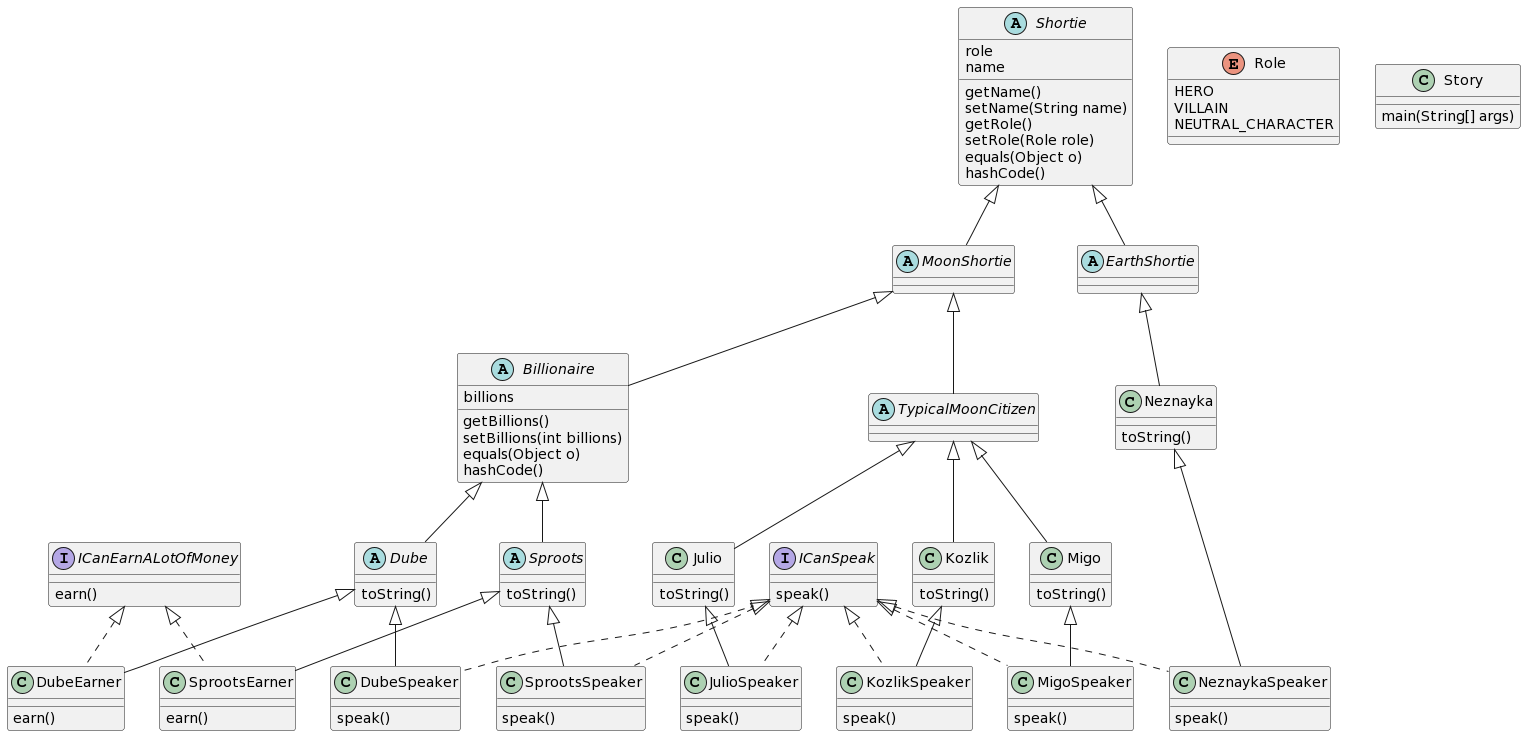

The diagram above was rendered by PlantUML. Its source (embedded in the PNG):
@startuml
abstract class Billionaire extends MoonShortie{
    billions
    getBillions()
    setBillions(int billions)
    equals(Object o)
    hashCode()
}
abstract class Dube extends Billionaire{
   toString()
}
class DubeEarner extends Dube implements ICanEarnALotOfMoney {
   earn()
}
class DubeSpeaker extends Dube implements ICanSpeak{
    speak()
}
abstract class EarthShortie extends Shortie
interface ICanEarnALotOfMoney {
    earn()
}
interface ICanSpeak {
    speak()
}
class Julio extends TypicalMoonCitizen{
 toString()
}
class JulioSpeaker extends Julio implements ICanSpeak{
    speak()
}
class Kozlik extends TypicalMoonCitizen{
    toString()
}
class KozlikSpeaker extends Kozlik implements ICanSpeak{
    speak()
}
class Migo extends TypicalMoonCitizen{
    toString()
}
class MigoSpeaker extends Migo implements ICanSpeak{
    speak()
}
abstract class MoonShortie extends Shortie {

}
class Neznayka extends EarthShortie{
    toString()
}
class NeznaykaSpeaker extends Neznayka implements ICanSpeak{
    speak()
}
enum Role {
    HERO
    VILLAIN
    NEUTRAL_CHARACTER
}
abstract class Shortie{
    role
    name
    getName() 
    setName(String name)
    getRole()
    setRole(Role role)
    equals(Object o)
    hashCode()
}
abstract class Sproots extends Billionaire{

   toString()
}
class SprootsEarner extends Sproots implements ICanEarnALotOfMoney{
    earn()
}
class SprootsSpeaker extends Sproots implements ICanSpeak{
    speak()
}
class Story {
    main(String[] args)
}
abstract class TypicalMoonCitizen extends MoonShortie{
}
@enduml